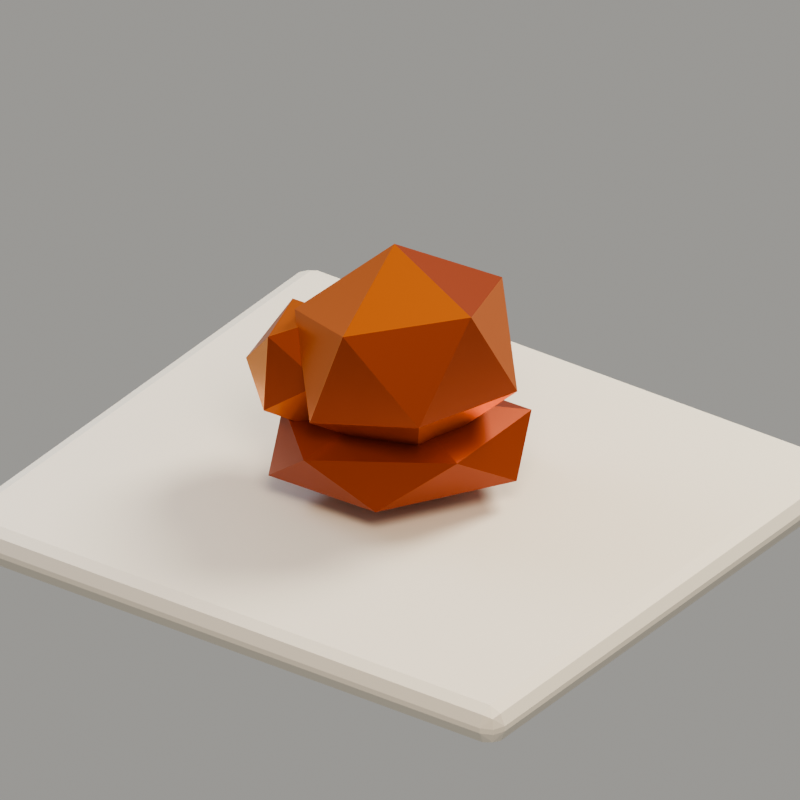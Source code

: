 # Source: CopperOre_02.blend  (saved by Blender 5.2.44; exported with 4.5.12 LTS)
import bpy
from mathutils import Matrix  # noqa: F401  (used for matrix-valued properties, if any)

bpy.ops.wm.read_factory_settings(use_empty=True)
scene = bpy.context.scene
scene.name = 'Scene'

# ---- collections
col_collection = bpy.data.collections.new('Collection'); scene.collection.children.link(col_collection)

# ---- materials (node trees are filled in below, after node groups)
mat_mt_copper_dark = bpy.data.materials.new('MT_Copper_Dark')
mat_mt_copper_main = bpy.data.materials.new('MT_Copper_Main')
mat_mt_copper_light = bpy.data.materials.new('MT_Copper_Light')
mat_mt_ground = bpy.data.materials.new('MT_Ground')

# ---- material node trees
mat_mt_copper_dark.use_nodes = True; mat_mt_copper_dark.node_tree.nodes.clear()
_N = mat_mt_copper_dark.node_tree.nodes; _L = mat_mt_copper_dark.node_tree.links
n0 = _N.new('ShaderNodeBsdfPrincipled'); n0.name = 'Principled BSDF'; n0.location = (-200, 100)
n0.inputs[0].default_value = (0.3204, 0.05284, 0.01113, 1.0)
n0.inputs[1].default_value = 0.48
n0.inputs[2].default_value = 0.34
n0.inputs[10].default_value = 0.005
n1 = _N.new('ShaderNodeOutputMaterial'); n1.name = 'Material Output'; n1.location = (200, 100)
_L.new(n0.outputs[0], n1.inputs[0])
n1.is_active_output = True
mat_mt_copper_main.use_nodes = True; mat_mt_copper_main.node_tree.nodes.clear()
_N = mat_mt_copper_main.node_tree.nodes; _L = mat_mt_copper_main.node_tree.links
n0 = _N.new('ShaderNodeBsdfPrincipled'); n0.name = 'Principled BSDF'; n0.location = (-200, 100)
n0.inputs[0].default_value = (0.6941, 0.1801, 0.03155, 1.0)
n0.inputs[1].default_value = 0.65
n0.inputs[2].default_value = 0.28
n0.inputs[10].default_value = 0.005
n1 = _N.new('ShaderNodeOutputMaterial'); n1.name = 'Material Output'; n1.location = (200, 100)
_L.new(n0.outputs[0], n1.inputs[0])
n1.is_active_output = True
mat_mt_copper_light.use_nodes = True; mat_mt_copper_light.node_tree.nodes.clear()
_N = mat_mt_copper_light.node_tree.nodes; _L = mat_mt_copper_light.node_tree.links
n0 = _N.new('ShaderNodeBsdfPrincipled'); n0.name = 'Principled BSDF'; n0.location = (-200, 100)
n0.inputs[0].default_value = (1.0, 0.3686, 0.06973, 1.0)
n0.inputs[1].default_value = 0.58
n0.inputs[2].default_value = 0.25
n0.inputs[10].default_value = 0.005
n1 = _N.new('ShaderNodeOutputMaterial'); n1.name = 'Material Output'; n1.location = (200, 100)
_L.new(n0.outputs[0], n1.inputs[0])
n1.is_active_output = True
mat_mt_ground.use_nodes = True; mat_mt_ground.node_tree.nodes.clear()
_N = mat_mt_ground.node_tree.nodes; _L = mat_mt_ground.node_tree.links
n0 = _N.new('ShaderNodeBsdfPrincipled'); n0.name = 'Principled BSDF'; n0.location = (-200, 100)
n0.inputs[0].default_value = (0.8122, 0.7667, 0.673, 1.0)
n0.inputs[2].default_value = 0.82
n0.inputs[10].default_value = 0.005
n1 = _N.new('ShaderNodeOutputMaterial'); n1.name = 'Material Output'; n1.location = (200, 100)
_L.new(n0.outputs[0], n1.inputs[0])
n1.is_active_output = True

# ---- world
world_world = bpy.data.worlds.new('World'); scene.world = world_world
world_world.use_nodes = True; world_world.node_tree.nodes.clear()
_N = world_world.node_tree.nodes; _L = world_world.node_tree.links
n0 = _N.new('ShaderNodeOutputWorld'); n0.name = 'World Output'; n0.location = (200, 100)
n1 = _N.new('ShaderNodeBackground'); n1.name = 'Background'; n1.location = (-200, 100)
n1.inputs[0].default_value = (0.94, 0.92, 0.87, 1.0)
n1.inputs[1].default_value = 0.34
_L.new(n1.outputs[0], n0.inputs[0])
n0.is_active_output = True
world_world.color = (0.05088, 0.05088, 0.05088)
world_world.sun_shadow_jitter_overblur = 0.0

# ---- cameras
cam_mt_presentationcamera = bpy.data.cameras.new('MT_PresentationCamera')
cam_mt_presentationcamera.type = 'ORTHO'
cam_mt_presentationcamera.ortho_scale = 2.65

# ---- lights
light_key_light = bpy.data.lights.new('Key_Light', 'AREA')
light_key_light.color = (1.0, 0.82, 0.63)
light_key_light.energy = 980.0
light_key_light.shape = 'DISK'
light_key_light.size = 5.5
light_fill_light = bpy.data.lights.new('Fill_Light', 'AREA')
light_fill_light.color = (0.68, 0.78, 1.0)
light_fill_light.energy = 520.0
light_fill_light.shape = 'DISK'
light_fill_light.size = 4.0
light_rim_light = bpy.data.lights.new('Rim_Light', 'AREA')
light_rim_light.color = (1.0, 0.93, 0.79)
light_rim_light.energy = 730.0
light_rim_light.shape = 'DISK'
light_rim_light.size = 3.5

# ---- meshes
me_icosphere_004 = bpy.data.meshes.new('Icosphere.004')
me_icosphere_004.from_pydata([(0.0, 0.0, -0.176), (0.3589, -0.1851, -0.07871), (-0.1371, -0.2994, -0.07871), (-0.4436, 0.0, -0.07871), (-0.1371, 0.2994, -0.07871), (0.3589, 0.1851, -0.07871), (0.1371, -0.2994, 0.07871), (-0.3589, -0.1851, 0.07871), (-0.3589, 0.1851, 0.07871), (0.1371, 0.2994, 0.07871), (0.4436, 0.0, 0.07871), (0.0, 0.0, 0.176)], [], [(0, 1, 2), (1, 0, 5), (0, 2, 3), (0, 3, 4), (0, 4, 5), (1, 5, 10), (2, 1, 6), (3, 2, 7), (4, 3, 8), (5, 4, 9), (1, 10, 6), (2, 6, 7), (3, 7, 8), (4, 8, 9), (5, 9, 10), (6, 10, 11), (7, 6, 11), (8, 7, 11), (9, 8, 11), (10, 9, 11)])
_uv = me_icosphere_004.uv_layers.new(name='UVMap')
_uv.uv.foreach_set('vector', [0.1818, 0.0, 0.2727, 0.1575, 0.09091, 0.1575, 0.2727, 0.1575, 0.3636, 0.0, 0.4545, 0.1575, 0.9091, 0.0, 1.0, 0.1575, 0.8182, 0.1575, 0.7273, 0.0, 0.8182, 0.1575, 0.6364, 0.1575, 0.5455, 0.0, 0.6364, 0.1575, 0.4545, 0.1575, 0.2727, 0.1575, 0.4545, 0.1575, 0.3636, 0.3149, 0.09091, 0.1575, 0.2727, 0.1575, 0.1818, 0.3149, 0.8182, 0.1575, 1.0, 0.1575, 0.9091, 0.3149, 0.6364, 0.1575, 0.8182, 0.1575, 0.7273, 0.3149, 0.4545, 0.1575, 0.6364, 0.1575, 0.5455, 0.3149, 0.2727, 0.1575, 0.3636, 0.3149, 0.1818, 0.3149, 0.09091, 0.1575, 0.1818, 0.3149, 0.0, 0.3149, 0.8182, 0.1575, 0.9091, 0.3149, 0.7273, 0.3149, 0.6364, 0.1575, 0.7273, 0.3149, 0.5455, 0.3149, 0.4545, 0.1575, 0.5455, 0.3149, 0.3636, 0.3149, 0.1818, 0.3149, 0.3636, 0.3149, 0.2727, 0.4724, 0.0, 0.3149, 0.1818, 0.3149, 0.09091, 0.4724, 0.7273, 0.3149, 0.9091, 0.3149, 0.8182, 0.4724, 0.5455, 0.3149, 0.7273, 0.3149, 0.6364, 0.4724, 0.3636, 0.3149, 0.5455, 0.3149, 0.4545, 0.4724])
me_icosphere_004.materials.append(mat_mt_copper_dark)
me_icosphere_004.update()
me_icosphere_005 = bpy.data.meshes.new('Icosphere.005')
me_icosphere_005.from_pydata([(0.0, 0.0, -0.3705), (0.2766, -0.2255, -0.1657), (-0.1056, -0.3649, -0.1657), (-0.3418, 0.0, -0.1657), (-0.1056, 0.3649, -0.1657), (0.2766, 0.2255, -0.1657), (0.1056, -0.3649, 0.1657), (-0.2766, -0.2255, 0.1657), (-0.2766, 0.2255, 0.1657), (0.1056, 0.3649, 0.1657), (0.3418, 0.0, 0.1657), (0.0, 0.0, 0.3705)], [], [(0, 1, 2), (1, 0, 5), (0, 2, 3), (0, 3, 4), (0, 4, 5), (1, 5, 10), (2, 1, 6), (3, 2, 7), (4, 3, 8), (5, 4, 9), (1, 10, 6), (2, 6, 7), (3, 7, 8), (4, 8, 9), (5, 9, 10), (6, 10, 11), (7, 6, 11), (8, 7, 11), (9, 8, 11), (10, 9, 11)])
me_icosphere_005.polygons.foreach_set('material_index', [2, 0, 0, 0, 0, 2, 2, 0, 0, 0, 2, 0, 0, 0, 0, 0, 0, 1, 0, 2])
_uv = me_icosphere_005.uv_layers.new(name='UVMap')
_uv.uv.foreach_set('vector', [0.1818, 0.0, 0.2727, 0.1575, 0.09091, 0.1575, 0.2727, 0.1575, 0.3636, 0.0, 0.4545, 0.1575, 0.9091, 0.0, 1.0, 0.1575, 0.8182, 0.1575, 0.7273, 0.0, 0.8182, 0.1575, 0.6364, 0.1575, 0.5455, 0.0, 0.6364, 0.1575, 0.4545, 0.1575, 0.2727, 0.1575, 0.4545, 0.1575, 0.3636, 0.3149, 0.09091, 0.1575, 0.2727, 0.1575, 0.1818, 0.3149, 0.8182, 0.1575, 1.0, 0.1575, 0.9091, 0.3149, 0.6364, 0.1575, 0.8182, 0.1575, 0.7273, 0.3149, 0.4545, 0.1575, 0.6364, 0.1575, 0.5455, 0.3149, 0.2727, 0.1575, 0.3636, 0.3149, 0.1818, 0.3149, 0.09091, 0.1575, 0.1818, 0.3149, 0.0, 0.3149, 0.8182, 0.1575, 0.9091, 0.3149, 0.7273, 0.3149, 0.6364, 0.1575, 0.7273, 0.3149, 0.5455, 0.3149, 0.4545, 0.1575, 0.5455, 0.3149, 0.3636, 0.3149, 0.1818, 0.3149, 0.3636, 0.3149, 0.2727, 0.4724, 0.0, 0.3149, 0.1818, 0.3149, 0.09091, 0.4724, 0.7273, 0.3149, 0.9091, 0.3149, 0.8182, 0.4724, 0.5455, 0.3149, 0.7273, 0.3149, 0.6364, 0.4724, 0.3636, 0.3149, 0.5455, 0.3149, 0.4545, 0.4724])
me_icosphere_005.materials.append(mat_mt_copper_main)
me_icosphere_005.materials.append(mat_mt_copper_light)
me_icosphere_005.materials.append(mat_mt_copper_dark)
me_icosphere_005.update()
me_icosphere_006 = bpy.data.meshes.new('Icosphere.006')
me_icosphere_006.from_pydata([(0.0, 0.0, -0.27), (0.1682, -0.1078, -0.1207), (-0.06426, -0.1744, -0.1207), (-0.208, 0.0, -0.1207), (-0.06426, 0.1744, -0.1207), (0.1682, 0.1078, -0.1207), (0.06426, -0.1744, 0.1207), (-0.1682, -0.1078, 0.1207), (-0.1682, 0.1078, 0.1207), (0.06426, 0.1744, 0.1207), (0.208, 0.0, 0.1207), (0.0, 0.0, 0.27)], [], [(0, 1, 2), (1, 0, 5), (0, 2, 3), (0, 3, 4), (0, 4, 5), (1, 5, 10), (2, 1, 6), (3, 2, 7), (4, 3, 8), (5, 4, 9), (1, 10, 6), (2, 6, 7), (3, 7, 8), (4, 8, 9), (5, 9, 10), (6, 10, 11), (7, 6, 11), (8, 7, 11), (9, 8, 11), (10, 9, 11)])
me_icosphere_006.polygons.foreach_set('material_index', [0, 0, 0, 1, 1, 1, 0, 1, 2, 1, 0, 2, 0, 0, 0, 0, 2, 0, 1, 0])
_uv = me_icosphere_006.uv_layers.new(name='UVMap')
_uv.uv.foreach_set('vector', [0.1818, 0.0, 0.2727, 0.1575, 0.09091, 0.1575, 0.2727, 0.1575, 0.3636, 0.0, 0.4545, 0.1575, 0.9091, 0.0, 1.0, 0.1575, 0.8182, 0.1575, 0.7273, 0.0, 0.8182, 0.1575, 0.6364, 0.1575, 0.5455, 0.0, 0.6364, 0.1575, 0.4545, 0.1575, 0.2727, 0.1575, 0.4545, 0.1575, 0.3636, 0.3149, 0.09091, 0.1575, 0.2727, 0.1575, 0.1818, 0.3149, 0.8182, 0.1575, 1.0, 0.1575, 0.9091, 0.3149, 0.6364, 0.1575, 0.8182, 0.1575, 0.7273, 0.3149, 0.4545, 0.1575, 0.6364, 0.1575, 0.5455, 0.3149, 0.2727, 0.1575, 0.3636, 0.3149, 0.1818, 0.3149, 0.09091, 0.1575, 0.1818, 0.3149, 0.0, 0.3149, 0.8182, 0.1575, 0.9091, 0.3149, 0.7273, 0.3149, 0.6364, 0.1575, 0.7273, 0.3149, 0.5455, 0.3149, 0.4545, 0.1575, 0.5455, 0.3149, 0.3636, 0.3149, 0.1818, 0.3149, 0.3636, 0.3149, 0.2727, 0.4724, 0.0, 0.3149, 0.1818, 0.3149, 0.09091, 0.4724, 0.7273, 0.3149, 0.9091, 0.3149, 0.8182, 0.4724, 0.5455, 0.3149, 0.7273, 0.3149, 0.6364, 0.4724, 0.3636, 0.3149, 0.5455, 0.3149, 0.4545, 0.4724])
me_icosphere_006.materials.append(mat_mt_copper_main)
me_icosphere_006.materials.append(mat_mt_copper_light)
me_icosphere_006.materials.append(mat_mt_copper_dark)
me_icosphere_006.update()
me_cube_002 = bpy.data.meshes.new('Cube.002')
me_cube_002.from_pydata([(-1.12, -1.03, -0.07), (-1.12, -1.03, 0.07), (-1.12, 1.03, -0.07), (-1.12, 1.03, 0.07), (1.12, -1.03, -0.07), (1.12, -1.03, 0.07), (1.12, 1.03, -0.07), (1.12, 1.03, 0.07)], [], [(0, 1, 3, 2), (2, 3, 7, 6), (6, 7, 5, 4), (4, 5, 1, 0), (2, 6, 4, 0), (7, 3, 1, 5)])
_uv = me_cube_002.uv_layers.new(name='UVMap')
_uv.uv.foreach_set('vector', [0.375, 0.0, 0.625, 0.0, 0.625, 0.25, 0.375, 0.25, 0.375, 0.25, 0.625, 0.25, 0.625, 0.5, 0.375, 0.5, 0.375, 0.5, 0.625, 0.5, 0.625, 0.75, 0.375, 0.75, 0.375, 0.75, 0.625, 0.75, 0.625, 1.0, 0.375, 1.0, 0.125, 0.5, 0.375, 0.5, 0.375, 0.75, 0.125, 0.75, 0.625, 0.5, 0.875, 0.5, 0.875, 0.75, 0.625, 0.75])
me_cube_002.materials.append(mat_mt_ground)
me_cube_002.update()

# ---- objects
ob_mt_copperore_02_root = bpy.data.objects.new('MT_CopperOre_02_ROOT', None)
ob_ore_02_groundmass = bpy.data.objects.new('Ore_02_GroundMass', me_icosphere_004)
ob_ore_02_lobe_0 = bpy.data.objects.new('Ore_02_Lobe_0', me_icosphere_005)
ob_ore_02_lobe_1 = bpy.data.objects.new('Ore_02_Lobe_1', me_icosphere_006)
ob_key_light = bpy.data.objects.new('Key_Light', light_key_light)
ob_fill_light = bpy.data.objects.new('Fill_Light', light_fill_light)
ob_rim_light = bpy.data.objects.new('Rim_Light', light_rim_light)
ob_mt_presentationcamera = bpy.data.objects.new('MT_PresentationCamera', cam_mt_presentationcamera)
ob_camera_target = bpy.data.objects.new('Camera_Target', None)
ob_preview_floor = bpy.data.objects.new('Preview_Floor', me_cube_002)

# ---- transforms, parenting, visibility, modifiers, constraints
ob_mt_copperore_02_root.location = (0.0, 0.0, 0.0)
ob_ore_02_groundmass.parent = ob_mt_copperore_02_root
ob_ore_02_groundmass.location = (0.0, 0.0, 0.176)
ob_ore_02_groundmass.rotation_euler = (0.0, 0.0, 0.8029)
ob_ore_02_lobe_0.parent = ob_mt_copperore_02_root
ob_ore_02_lobe_0.location = (0.01, 0.02, 0.526)
ob_ore_02_lobe_0.rotation_euler = (-0.09285, -0.2443, -0.171)
ob_ore_02_lobe_1.parent = ob_mt_copperore_02_root
ob_ore_02_lobe_1.location = (-0.3, -0.08, 0.406)
ob_ore_02_lobe_1.rotation_euler = (0.1592, 0.4189, 0.2932)
ob_key_light.location = (4.5, -5.0, 8.0)
ob_key_light.rotation_euler = (0.4363, 0.0, 2.531)
ob_fill_light.location = (-6.0, -1.0, 4.2)
ob_fill_light.rotation_euler = (0.4363, 0.0, 2.531)
ob_rim_light.location = (2.0, 5.0, 6.0)
ob_rim_light.rotation_euler = (0.4363, 0.0, 2.531)
ob_mt_presentationcamera.location = (2.5, -3.5, 2.9)
_c = ob_mt_presentationcamera.constraints.new('TRACK_TO'); _c.name = 'Track To'
_c.target = ob_camera_target
ob_camera_target.location = (0.0, 0.0, 0.34)
ob_preview_floor.location = (0.0, 0.0, -0.07)
_m = ob_preview_floor.modifiers.new('Soft_Edges', 'BEVEL')
_m.width = 0.06
_m.width_pct = 0.06
_m.segments = 2

# ---- collection membership
col_collection.objects.link(ob_mt_copperore_02_root)
col_collection.objects.link(ob_ore_02_groundmass)
col_collection.objects.link(ob_ore_02_lobe_0)
col_collection.objects.link(ob_ore_02_lobe_1)
col_collection.objects.link(ob_key_light)
col_collection.objects.link(ob_fill_light)
col_collection.objects.link(ob_rim_light)
col_collection.objects.link(ob_mt_presentationcamera)
col_collection.objects.link(ob_camera_target)
col_collection.objects.link(ob_preview_floor)

# ---- scene / render settings (as saved in the file)
scene.camera = ob_mt_presentationcamera
scene.frame_start = 1; scene.frame_end = 250; scene.frame_set(1)
scene.render.engine = 'BLENDER_EEVEE_NEXT'
scene.render.resolution_x = 900
scene.render.resolution_y = 900
scene.render.bake_bias = 0.0
scene.render.bake_samples = 0
scene.render.compositor_device = 'GPU'
scene.eevee.use_volume_custom_range = False
scene.eevee.fast_gi_thickness_near = 0.1
scene.eevee.fast_gi_thickness_far = 0.0
scene.eevee.ray_tracing_options.screen_trace_thickness = 0.1
scene.view_settings.look = 'AgX - Medium High Contrast'
bpy.context.view_layer.update()
